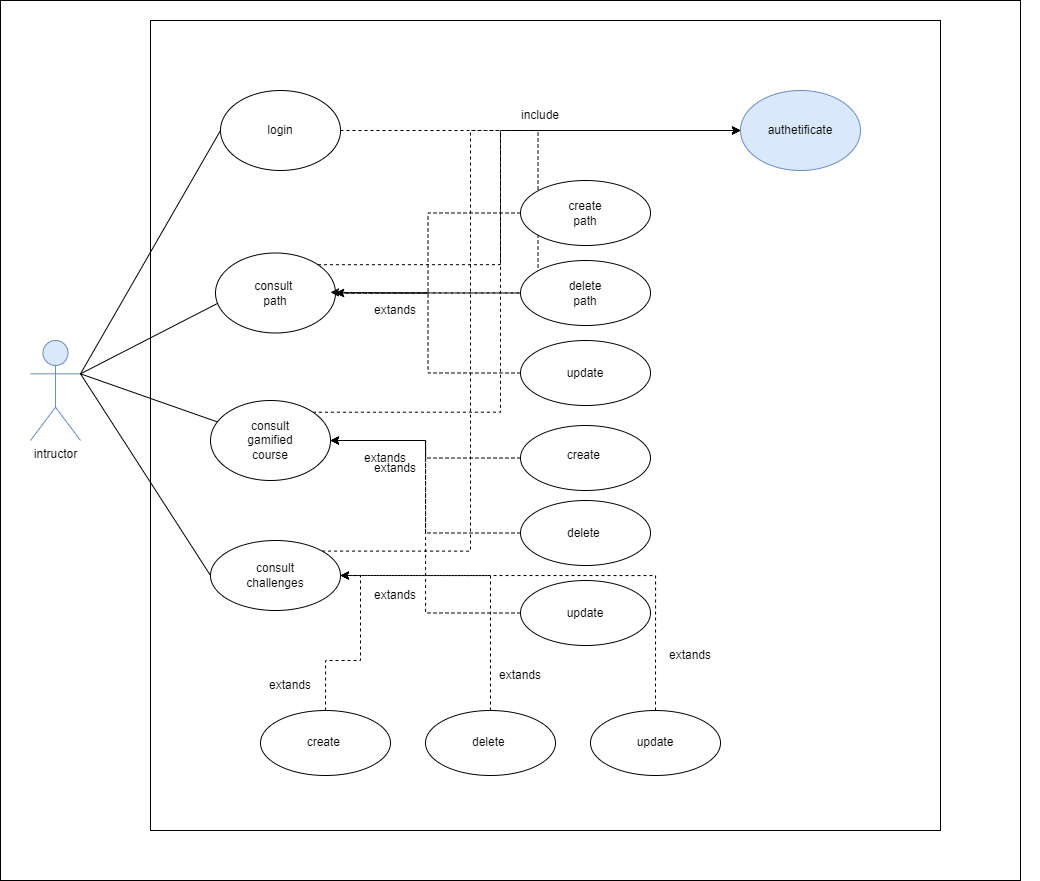

The diagram above was exported from draw.io. Its source (the exported page's mxGraphModel, read from the mxfile embedded in the PNG):
<mxGraphModel dx="1528" dy="832" grid="1" gridSize="10" guides="1" tooltips="1" connect="1" arrows="1" fold="1" page="1" pageScale="1" pageWidth="850" pageHeight="1100" math="0" shadow="0">
  <root>
    <mxCell id="0" />
    <mxCell id="1" parent="0" />
    <mxCell id="MNbjvcw16tXHzwrq55WM-1" value="" style="rounded=0;whiteSpace=wrap;html=1;" parent="1" vertex="1">
      <mxGeometry x="180" y="70" width="790" height="810" as="geometry" />
    </mxCell>
    <mxCell id="MNbjvcw16tXHzwrq55WM-2" value="" style="ellipse;whiteSpace=wrap;html=1;" parent="1" vertex="1">
      <mxGeometry x="250" y="140" width="120" height="80" as="geometry" />
    </mxCell>
    <mxCell id="766t8RdSW0FRpwwq_Eo2-35" style="edgeStyle=orthogonalEdgeStyle;rounded=0;orthogonalLoop=1;jettySize=auto;html=1;exitX=1;exitY=0.5;exitDx=0;exitDy=0;entryX=0;entryY=0.5;entryDx=0;entryDy=0;dashed=1;" edge="1" parent="1" source="MNbjvcw16tXHzwrq55WM-3" target="MNbjvcw16tXHzwrq55WM-8">
      <mxGeometry relative="1" as="geometry" />
    </mxCell>
    <mxCell id="766t8RdSW0FRpwwq_Eo2-37" style="edgeStyle=orthogonalEdgeStyle;rounded=0;orthogonalLoop=1;jettySize=auto;html=1;exitX=1;exitY=0;exitDx=0;exitDy=0;entryX=0;entryY=0.5;entryDx=0;entryDy=0;dashed=1;" edge="1" parent="1" source="MNbjvcw16tXHzwrq55WM-3" target="MNbjvcw16tXHzwrq55WM-8">
      <mxGeometry relative="1" as="geometry">
        <Array as="points">
          <mxPoint x="530" y="314" />
          <mxPoint x="530" y="180" />
        </Array>
      </mxGeometry>
    </mxCell>
    <mxCell id="MNbjvcw16tXHzwrq55WM-3" value="" style="ellipse;whiteSpace=wrap;html=1;" parent="1" vertex="1">
      <mxGeometry x="245" y="302.5" width="120" height="80" as="geometry" />
    </mxCell>
    <mxCell id="766t8RdSW0FRpwwq_Eo2-39" style="edgeStyle=orthogonalEdgeStyle;rounded=0;orthogonalLoop=1;jettySize=auto;html=1;exitX=1;exitY=0;exitDx=0;exitDy=0;entryX=0;entryY=0.5;entryDx=0;entryDy=0;dashed=1;" edge="1" parent="1" source="MNbjvcw16tXHzwrq55WM-4" target="MNbjvcw16tXHzwrq55WM-8">
      <mxGeometry relative="1" as="geometry">
        <Array as="points">
          <mxPoint x="530" y="462" />
          <mxPoint x="530" y="180" />
        </Array>
      </mxGeometry>
    </mxCell>
    <mxCell id="MNbjvcw16tXHzwrq55WM-4" value="" style="ellipse;whiteSpace=wrap;html=1;" parent="1" vertex="1">
      <mxGeometry x="240" y="450" width="120" height="80" as="geometry" />
    </mxCell>
    <mxCell id="MNbjvcw16tXHzwrq55WM-6" value="login" style="text;html=1;strokeColor=none;fillColor=none;align=center;verticalAlign=middle;whiteSpace=wrap;rounded=0;" parent="1" vertex="1">
      <mxGeometry x="260" y="165" width="100" height="30" as="geometry" />
    </mxCell>
    <mxCell id="MNbjvcw16tXHzwrq55WM-7" value="consult&amp;nbsp; path" style="text;html=1;strokeColor=none;fillColor=none;align=center;verticalAlign=middle;whiteSpace=wrap;rounded=0;" parent="1" vertex="1">
      <mxGeometry x="275" y="327.5" width="60" height="30" as="geometry" />
    </mxCell>
    <mxCell id="MNbjvcw16tXHzwrq55WM-8" value="" style="ellipse;whiteSpace=wrap;html=1;fillColor=#dae8fc;strokeColor=#6c8ebf;" parent="1" vertex="1">
      <mxGeometry x="770" y="140" width="120" height="80" as="geometry" />
    </mxCell>
    <mxCell id="MNbjvcw16tXHzwrq55WM-9" value="consult gamified course" style="text;html=1;strokeColor=none;fillColor=none;align=center;verticalAlign=middle;whiteSpace=wrap;rounded=0;" parent="1" vertex="1">
      <mxGeometry x="270" y="475" width="60" height="30" as="geometry" />
    </mxCell>
    <mxCell id="MNbjvcw16tXHzwrq55WM-14" value="authetificate" style="text;html=1;strokeColor=none;fillColor=none;align=center;verticalAlign=middle;whiteSpace=wrap;rounded=0;" parent="1" vertex="1">
      <mxGeometry x="800" y="165" width="60" height="30" as="geometry" />
    </mxCell>
    <mxCell id="MNbjvcw16tXHzwrq55WM-15" value="" style="endArrow=openThin;dashed=1;html=1;rounded=0;exitX=1;exitY=0.5;exitDx=0;exitDy=0;endFill=0;" parent="1" source="MNbjvcw16tXHzwrq55WM-2" target="MNbjvcw16tXHzwrq55WM-8" edge="1">
      <mxGeometry width="50" height="50" relative="1" as="geometry">
        <mxPoint x="510" y="340" as="sourcePoint" />
        <mxPoint x="560" y="290" as="targetPoint" />
      </mxGeometry>
    </mxCell>
    <mxCell id="MNbjvcw16tXHzwrq55WM-22" value="include" style="text;html=1;strokeColor=none;fillColor=none;align=center;verticalAlign=middle;whiteSpace=wrap;rounded=0;" parent="1" vertex="1">
      <mxGeometry x="540" y="150" width="60" height="30" as="geometry" />
    </mxCell>
    <mxCell id="MNbjvcw16tXHzwrq55WM-38" value="intructor" style="shape=umlActor;verticalLabelPosition=bottom;verticalAlign=top;html=1;outlineConnect=0;fillColor=#dae8fc;strokeColor=#6c8ebf;" parent="1" vertex="1">
      <mxGeometry x="60" y="390" width="50" height="100" as="geometry" />
    </mxCell>
    <mxCell id="MNbjvcw16tXHzwrq55WM-39" value="" style="endArrow=none;html=1;rounded=0;exitX=1;exitY=0.3333333333333333;exitDx=0;exitDy=0;exitPerimeter=0;entryX=0.02;entryY=0.628;entryDx=0;entryDy=0;entryPerimeter=0;" parent="1" source="MNbjvcw16tXHzwrq55WM-38" target="MNbjvcw16tXHzwrq55WM-3" edge="1">
      <mxGeometry width="50" height="50" relative="1" as="geometry">
        <mxPoint x="360" y="390" as="sourcePoint" />
        <mxPoint x="410" y="340" as="targetPoint" />
      </mxGeometry>
    </mxCell>
    <mxCell id="MNbjvcw16tXHzwrq55WM-40" value="" style="endArrow=none;html=1;rounded=0;exitX=1;exitY=0.3333333333333333;exitDx=0;exitDy=0;exitPerimeter=0;entryX=0;entryY=0.5;entryDx=0;entryDy=0;" parent="1" source="MNbjvcw16tXHzwrq55WM-38" target="MNbjvcw16tXHzwrq55WM-2" edge="1">
      <mxGeometry width="50" height="50" relative="1" as="geometry">
        <mxPoint x="360" y="390" as="sourcePoint" />
        <mxPoint x="410" y="340" as="targetPoint" />
      </mxGeometry>
    </mxCell>
    <mxCell id="MNbjvcw16tXHzwrq55WM-41" value="" style="endArrow=none;html=1;rounded=0;exitX=1;exitY=0.3333333333333333;exitDx=0;exitDy=0;exitPerimeter=0;" parent="1" source="MNbjvcw16tXHzwrq55WM-38" target="MNbjvcw16tXHzwrq55WM-4" edge="1">
      <mxGeometry width="50" height="50" relative="1" as="geometry">
        <mxPoint x="110" y="420" as="sourcePoint" />
        <mxPoint x="262" y="330" as="targetPoint" />
      </mxGeometry>
    </mxCell>
    <mxCell id="MNbjvcw16tXHzwrq55WM-73" style="edgeStyle=orthogonalEdgeStyle;rounded=0;orthogonalLoop=1;jettySize=auto;html=1;exitX=0.5;exitY=1;exitDx=0;exitDy=0;" parent="1" edge="1">
      <mxGeometry relative="1" as="geometry">
        <mxPoint x="1060" y="325" as="sourcePoint" />
        <mxPoint x="1060" y="325" as="targetPoint" />
      </mxGeometry>
    </mxCell>
    <mxCell id="766t8RdSW0FRpwwq_Eo2-26" style="edgeStyle=orthogonalEdgeStyle;rounded=0;orthogonalLoop=1;jettySize=auto;html=1;exitX=0;exitY=0.5;exitDx=0;exitDy=0;entryX=1;entryY=0.5;entryDx=0;entryDy=0;dashed=1;" edge="1" parent="1" source="766t8RdSW0FRpwwq_Eo2-4" target="MNbjvcw16tXHzwrq55WM-3">
      <mxGeometry relative="1" as="geometry" />
    </mxCell>
    <mxCell id="766t8RdSW0FRpwwq_Eo2-4" value="" style="ellipse;whiteSpace=wrap;html=1;" vertex="1" parent="1">
      <mxGeometry x="550" y="230" width="130" height="65" as="geometry" />
    </mxCell>
    <mxCell id="766t8RdSW0FRpwwq_Eo2-27" style="edgeStyle=orthogonalEdgeStyle;rounded=0;orthogonalLoop=1;jettySize=auto;html=1;exitX=0;exitY=0.5;exitDx=0;exitDy=0;dashed=1;" edge="1" parent="1" source="766t8RdSW0FRpwwq_Eo2-5">
      <mxGeometry relative="1" as="geometry">
        <mxPoint x="360" y="341.8461538461538" as="targetPoint" />
      </mxGeometry>
    </mxCell>
    <mxCell id="766t8RdSW0FRpwwq_Eo2-5" value="" style="ellipse;whiteSpace=wrap;html=1;" vertex="1" parent="1">
      <mxGeometry x="550" y="310" width="130" height="65" as="geometry" />
    </mxCell>
    <mxCell id="766t8RdSW0FRpwwq_Eo2-28" style="edgeStyle=orthogonalEdgeStyle;rounded=0;orthogonalLoop=1;jettySize=auto;html=1;exitX=0;exitY=0.5;exitDx=0;exitDy=0;entryX=1;entryY=0.5;entryDx=0;entryDy=0;dashed=1;" edge="1" parent="1" source="766t8RdSW0FRpwwq_Eo2-6" target="MNbjvcw16tXHzwrq55WM-3">
      <mxGeometry relative="1" as="geometry">
        <mxPoint x="370" y="340" as="targetPoint" />
      </mxGeometry>
    </mxCell>
    <mxCell id="766t8RdSW0FRpwwq_Eo2-6" value="" style="ellipse;whiteSpace=wrap;html=1;" vertex="1" parent="1">
      <mxGeometry x="550" y="390" width="130" height="65" as="geometry" />
    </mxCell>
    <mxCell id="766t8RdSW0FRpwwq_Eo2-7" value="create path" style="text;html=1;strokeColor=none;fillColor=none;align=center;verticalAlign=middle;whiteSpace=wrap;rounded=0;" vertex="1" parent="1">
      <mxGeometry x="585" y="247.5" width="60" height="30" as="geometry" />
    </mxCell>
    <mxCell id="766t8RdSW0FRpwwq_Eo2-8" value="delete path" style="text;html=1;strokeColor=none;fillColor=none;align=center;verticalAlign=middle;whiteSpace=wrap;rounded=0;" vertex="1" parent="1">
      <mxGeometry x="585" y="327.5" width="60" height="30" as="geometry" />
    </mxCell>
    <mxCell id="766t8RdSW0FRpwwq_Eo2-9" value="update" style="text;html=1;strokeColor=none;fillColor=none;align=center;verticalAlign=middle;whiteSpace=wrap;rounded=0;" vertex="1" parent="1">
      <mxGeometry x="585" y="407.5" width="60" height="30" as="geometry" />
    </mxCell>
    <mxCell id="766t8RdSW0FRpwwq_Eo2-40" style="edgeStyle=orthogonalEdgeStyle;rounded=0;orthogonalLoop=1;jettySize=auto;html=1;exitX=1;exitY=0;exitDx=0;exitDy=0;entryX=0;entryY=0.5;entryDx=0;entryDy=0;dashed=1;" edge="1" parent="1" source="766t8RdSW0FRpwwq_Eo2-10" target="MNbjvcw16tXHzwrq55WM-8">
      <mxGeometry relative="1" as="geometry">
        <Array as="points">
          <mxPoint x="500" y="601" />
          <mxPoint x="500" y="180" />
        </Array>
      </mxGeometry>
    </mxCell>
    <mxCell id="766t8RdSW0FRpwwq_Eo2-10" value="" style="ellipse;whiteSpace=wrap;html=1;" vertex="1" parent="1">
      <mxGeometry x="240" y="590" width="130" height="70" as="geometry" />
    </mxCell>
    <mxCell id="766t8RdSW0FRpwwq_Eo2-29" style="edgeStyle=orthogonalEdgeStyle;rounded=0;orthogonalLoop=1;jettySize=auto;html=1;exitX=0;exitY=0.5;exitDx=0;exitDy=0;entryX=1;entryY=0.5;entryDx=0;entryDy=0;dashed=1;" edge="1" parent="1" source="766t8RdSW0FRpwwq_Eo2-12" target="MNbjvcw16tXHzwrq55WM-4">
      <mxGeometry relative="1" as="geometry" />
    </mxCell>
    <mxCell id="766t8RdSW0FRpwwq_Eo2-12" value="" style="ellipse;whiteSpace=wrap;html=1;" vertex="1" parent="1">
      <mxGeometry x="550" y="475" width="130" height="65" as="geometry" />
    </mxCell>
    <mxCell id="766t8RdSW0FRpwwq_Eo2-30" style="edgeStyle=orthogonalEdgeStyle;rounded=0;orthogonalLoop=1;jettySize=auto;html=1;exitX=0;exitY=0.5;exitDx=0;exitDy=0;entryX=1;entryY=0.5;entryDx=0;entryDy=0;dashed=1;" edge="1" parent="1" source="766t8RdSW0FRpwwq_Eo2-13" target="MNbjvcw16tXHzwrq55WM-4">
      <mxGeometry relative="1" as="geometry">
        <mxPoint x="360" y="490" as="targetPoint" />
      </mxGeometry>
    </mxCell>
    <mxCell id="766t8RdSW0FRpwwq_Eo2-13" value="" style="ellipse;whiteSpace=wrap;html=1;" vertex="1" parent="1">
      <mxGeometry x="550" y="550" width="130" height="65" as="geometry" />
    </mxCell>
    <mxCell id="766t8RdSW0FRpwwq_Eo2-31" style="edgeStyle=orthogonalEdgeStyle;rounded=0;orthogonalLoop=1;jettySize=auto;html=1;exitX=0;exitY=0.5;exitDx=0;exitDy=0;entryX=1;entryY=0.5;entryDx=0;entryDy=0;dashed=1;" edge="1" parent="1" source="766t8RdSW0FRpwwq_Eo2-14" target="MNbjvcw16tXHzwrq55WM-4">
      <mxGeometry relative="1" as="geometry" />
    </mxCell>
    <mxCell id="766t8RdSW0FRpwwq_Eo2-14" value="" style="ellipse;whiteSpace=wrap;html=1;" vertex="1" parent="1">
      <mxGeometry x="550" y="630" width="130" height="65" as="geometry" />
    </mxCell>
    <mxCell id="766t8RdSW0FRpwwq_Eo2-32" style="edgeStyle=orthogonalEdgeStyle;rounded=0;orthogonalLoop=1;jettySize=auto;html=1;exitX=0.5;exitY=0;exitDx=0;exitDy=0;entryX=1;entryY=0.5;entryDx=0;entryDy=0;dashed=1;" edge="1" parent="1" source="766t8RdSW0FRpwwq_Eo2-15" target="766t8RdSW0FRpwwq_Eo2-10">
      <mxGeometry relative="1" as="geometry" />
    </mxCell>
    <mxCell id="766t8RdSW0FRpwwq_Eo2-15" value="" style="ellipse;whiteSpace=wrap;html=1;" vertex="1" parent="1">
      <mxGeometry x="290" y="760" width="130" height="65" as="geometry" />
    </mxCell>
    <mxCell id="766t8RdSW0FRpwwq_Eo2-33" style="edgeStyle=orthogonalEdgeStyle;rounded=0;orthogonalLoop=1;jettySize=auto;html=1;exitX=0.5;exitY=0;exitDx=0;exitDy=0;entryX=1;entryY=0.5;entryDx=0;entryDy=0;dashed=1;" edge="1" parent="1" source="766t8RdSW0FRpwwq_Eo2-16" target="766t8RdSW0FRpwwq_Eo2-10">
      <mxGeometry relative="1" as="geometry">
        <mxPoint x="390" y="620" as="targetPoint" />
      </mxGeometry>
    </mxCell>
    <mxCell id="766t8RdSW0FRpwwq_Eo2-16" value="" style="ellipse;whiteSpace=wrap;html=1;" vertex="1" parent="1">
      <mxGeometry x="455" y="760" width="130" height="65" as="geometry" />
    </mxCell>
    <mxCell id="766t8RdSW0FRpwwq_Eo2-34" style="edgeStyle=orthogonalEdgeStyle;rounded=0;orthogonalLoop=1;jettySize=auto;html=1;exitX=0.5;exitY=0;exitDx=0;exitDy=0;entryX=1;entryY=0.5;entryDx=0;entryDy=0;dashed=1;" edge="1" parent="1" source="766t8RdSW0FRpwwq_Eo2-17" target="766t8RdSW0FRpwwq_Eo2-10">
      <mxGeometry relative="1" as="geometry" />
    </mxCell>
    <mxCell id="766t8RdSW0FRpwwq_Eo2-17" value="" style="ellipse;whiteSpace=wrap;html=1;" vertex="1" parent="1">
      <mxGeometry x="620" y="760" width="130" height="65" as="geometry" />
    </mxCell>
    <mxCell id="766t8RdSW0FRpwwq_Eo2-18" value="consult challenges" style="text;html=1;strokeColor=none;fillColor=none;align=center;verticalAlign=middle;whiteSpace=wrap;rounded=0;" vertex="1" parent="1">
      <mxGeometry x="275" y="610" width="60" height="30" as="geometry" />
    </mxCell>
    <mxCell id="766t8RdSW0FRpwwq_Eo2-19" value="create&amp;nbsp;" style="text;html=1;strokeColor=none;fillColor=none;align=center;verticalAlign=middle;whiteSpace=wrap;rounded=0;" vertex="1" parent="1">
      <mxGeometry x="585" y="490" width="60" height="30" as="geometry" />
    </mxCell>
    <mxCell id="766t8RdSW0FRpwwq_Eo2-20" value="create&amp;nbsp;" style="text;html=1;strokeColor=none;fillColor=none;align=center;verticalAlign=middle;whiteSpace=wrap;rounded=0;" vertex="1" parent="1">
      <mxGeometry x="325" y="777.5" width="60" height="30" as="geometry" />
    </mxCell>
    <mxCell id="766t8RdSW0FRpwwq_Eo2-22" value="delete&amp;nbsp;" style="text;html=1;strokeColor=none;fillColor=none;align=center;verticalAlign=middle;whiteSpace=wrap;rounded=0;" vertex="1" parent="1">
      <mxGeometry x="490" y="777.5" width="60" height="30" as="geometry" />
    </mxCell>
    <mxCell id="766t8RdSW0FRpwwq_Eo2-23" value="delete&amp;nbsp;" style="text;html=1;strokeColor=none;fillColor=none;align=center;verticalAlign=middle;whiteSpace=wrap;rounded=0;" vertex="1" parent="1">
      <mxGeometry x="585" y="567.5" width="60" height="30" as="geometry" />
    </mxCell>
    <mxCell id="766t8RdSW0FRpwwq_Eo2-24" value="update" style="text;html=1;strokeColor=none;fillColor=none;align=center;verticalAlign=middle;whiteSpace=wrap;rounded=0;" vertex="1" parent="1">
      <mxGeometry x="655" y="777.5" width="60" height="30" as="geometry" />
    </mxCell>
    <mxCell id="766t8RdSW0FRpwwq_Eo2-25" value="update" style="text;html=1;strokeColor=none;fillColor=none;align=center;verticalAlign=middle;whiteSpace=wrap;rounded=0;" vertex="1" parent="1">
      <mxGeometry x="585" y="647.5" width="60" height="30" as="geometry" />
    </mxCell>
    <mxCell id="766t8RdSW0FRpwwq_Eo2-41" value="extands" style="text;html=1;strokeColor=none;fillColor=none;align=center;verticalAlign=middle;whiteSpace=wrap;rounded=0;" vertex="1" parent="1">
      <mxGeometry x="395" y="345" width="60" height="30" as="geometry" />
    </mxCell>
    <mxCell id="766t8RdSW0FRpwwq_Eo2-42" value="extands" style="text;html=1;strokeColor=none;fillColor=none;align=center;verticalAlign=middle;whiteSpace=wrap;rounded=0;" vertex="1" parent="1">
      <mxGeometry x="385" y="492.5" width="60" height="30" as="geometry" />
    </mxCell>
    <mxCell id="766t8RdSW0FRpwwq_Eo2-43" value="extands" style="text;html=1;strokeColor=none;fillColor=none;align=center;verticalAlign=middle;whiteSpace=wrap;rounded=0;" vertex="1" parent="1">
      <mxGeometry x="395" y="502.5" width="60" height="30" as="geometry" />
    </mxCell>
    <mxCell id="766t8RdSW0FRpwwq_Eo2-44" value="extands" style="text;html=1;strokeColor=none;fillColor=none;align=center;verticalAlign=middle;whiteSpace=wrap;rounded=0;" vertex="1" parent="1">
      <mxGeometry x="395" y="630" width="60" height="30" as="geometry" />
    </mxCell>
    <mxCell id="766t8RdSW0FRpwwq_Eo2-45" value="extands" style="text;html=1;strokeColor=none;fillColor=none;align=center;verticalAlign=middle;whiteSpace=wrap;rounded=0;" vertex="1" parent="1">
      <mxGeometry x="290" y="720" width="60" height="30" as="geometry" />
    </mxCell>
    <mxCell id="766t8RdSW0FRpwwq_Eo2-46" value="extands" style="text;html=1;strokeColor=none;fillColor=none;align=center;verticalAlign=middle;whiteSpace=wrap;rounded=0;" vertex="1" parent="1">
      <mxGeometry x="520" y="710" width="60" height="30" as="geometry" />
    </mxCell>
    <mxCell id="766t8RdSW0FRpwwq_Eo2-47" value="extands" style="text;html=1;strokeColor=none;fillColor=none;align=center;verticalAlign=middle;whiteSpace=wrap;rounded=0;" vertex="1" parent="1">
      <mxGeometry x="690" y="690" width="60" height="30" as="geometry" />
    </mxCell>
    <mxCell id="766t8RdSW0FRpwwq_Eo2-49" value="" style="endArrow=none;html=1;rounded=0;exitX=1;exitY=0.3333333333333333;exitDx=0;exitDy=0;exitPerimeter=0;entryX=0;entryY=0.5;entryDx=0;entryDy=0;" edge="1" parent="1" source="MNbjvcw16tXHzwrq55WM-38" target="766t8RdSW0FRpwwq_Eo2-10">
      <mxGeometry width="50" height="50" relative="1" as="geometry">
        <mxPoint x="540" y="590" as="sourcePoint" />
        <mxPoint x="590" y="540" as="targetPoint" />
      </mxGeometry>
    </mxCell>
    <mxCell id="766t8RdSW0FRpwwq_Eo2-50" value="" style="rounded=0;whiteSpace=wrap;html=1;fillColor=none;" vertex="1" parent="1">
      <mxGeometry x="30" y="50" width="1020" height="880" as="geometry" />
    </mxCell>
  </root>
</mxGraphModel>